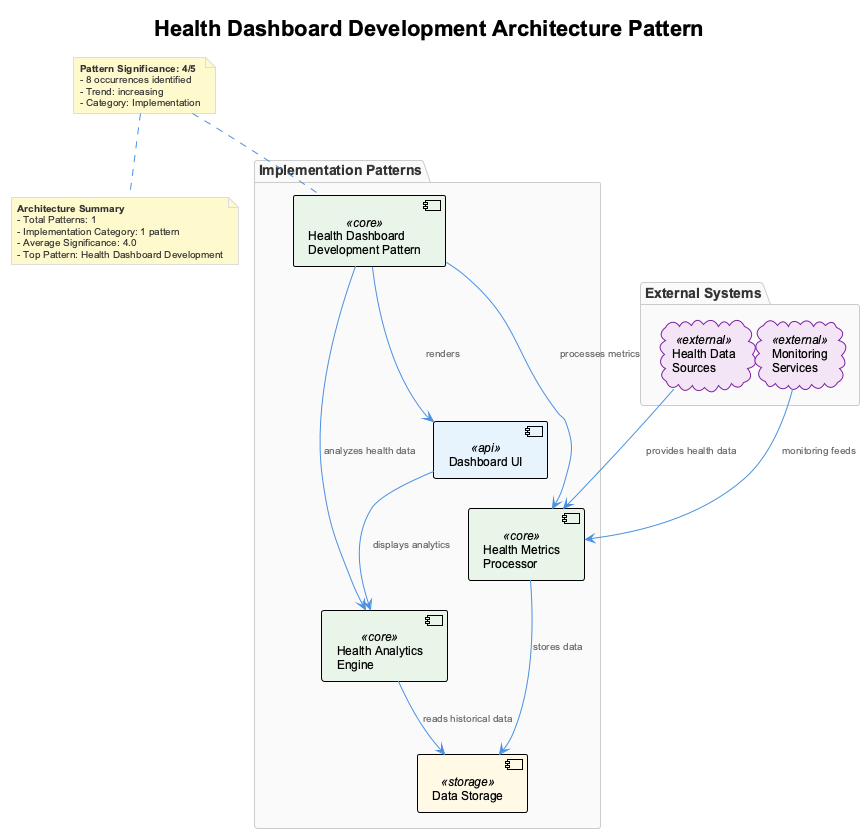

The diagram above was rendered by PlantUML. Its source (embedded in the PNG):
@startuml
!include /Users/q284340/Agentic/coding/docs/puml/_standard-style.puml

title Health Dashboard Development Architecture Pattern

package "Implementation Patterns" {
    component "Health Dashboard\nDevelopment Pattern" as hdp <<core>>
    
    component "Dashboard UI" as ui <<api>>
    component "Health Metrics\nProcessor" as hmp <<core>>
    component "Data Storage" as storage <<storage>>
    component "Health Analytics\nEngine" as hae <<core>>
}

package "External Systems" {
    cloud "Health Data\nSources" as hds <<external>>
    cloud "Monitoring\nServices" as ms <<external>>
}

' Relationships
hdp --> ui : "renders"
hdp --> hmp : "processes metrics"
hdp --> hae : "analyzes health data"
hmp --> storage : "stores data"
hae --> storage : "reads historical data"
ui --> hae : "displays analytics"
hds --> hmp : "provides health data"
ms --> hmp : "monitoring feeds"

note top of hdp
**Pattern Significance: 4/5**
- 8 occurrences identified
- Trend: increasing
- Category: Implementation
end note

note bottom
**Architecture Summary**
- Total Patterns: 1
- Implementation Category: 1 pattern
- Average Significance: 4.0
- Top Pattern: Health Dashboard Development
end note

@enduml